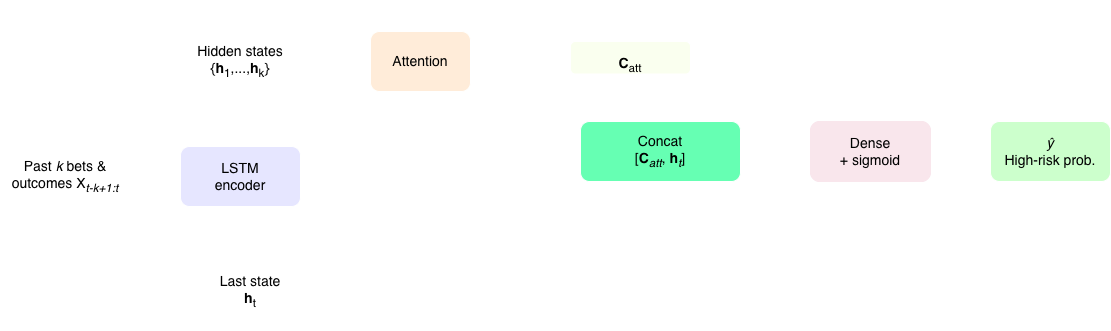

The diagram above was exported from draw.io. Its source (the exported page's mxGraphModel, read from the mxfile embedded in the PNG):
<mxGraphModel dx="1002" dy="592" grid="1" gridSize="10" guides="1" tooltips="1" connect="1" arrows="1" fold="1" page="1" pageScale="1" pageWidth="850" pageHeight="1100" math="0" shadow="0">
  <root>
    <mxCell id="0" />
    <mxCell id="1" parent="0" />
    <mxCell id="MqzRRLR4Opz2Y132oOrP-12" edge="1" parent="1" source="MqzRRLR4Opz2Y132oOrP-3" style="edgeStyle=orthogonalEdgeStyle;rounded=0;orthogonalLoop=1;jettySize=auto;html=1;entryX=0;entryY=0.5;entryDx=0;entryDy=0;" target="MqzRRLR4Opz2Y132oOrP-5">
      <mxGeometry relative="1" as="geometry" />
    </mxCell>
    <mxCell id="MqzRRLR4Opz2Y132oOrP-3" parent="1" style="rounded=1;whiteSpace=wrap;html=1;fillColor=light-dark(#FFFFFF,#FFFFFF);" value="&lt;font style=&quot;font-size: 14px; color: light-dark(rgb(0, 0, 0), rgb(0, 0, 0));&quot;&gt;Past &lt;i&gt;k&lt;/i&gt; bets &amp;amp;&lt;/font&gt;&lt;div&gt;&lt;font style=&quot;font-size: 14px; color: light-dark(rgb(0, 0, 0), rgb(0, 0, 0));&quot;&gt;outcomes X&lt;sub style=&quot;&quot;&gt;&lt;i style=&quot;&quot;&gt;t-k+1:t&lt;/i&gt;&lt;/sub&gt;&lt;/font&gt;&lt;/div&gt;" vertex="1">
      <mxGeometry height="50" width="110" x="20" y="250" as="geometry" />
    </mxCell>
    <mxCell id="MqzRRLR4Opz2Y132oOrP-15" edge="1" parent="1" source="MqzRRLR4Opz2Y132oOrP-4" style="edgeStyle=orthogonalEdgeStyle;rounded=0;orthogonalLoop=1;jettySize=auto;html=1;entryX=0;entryY=0.5;entryDx=0;entryDy=0;" target="MqzRRLR4Opz2Y132oOrP-7">
      <mxGeometry relative="1" as="geometry" />
    </mxCell>
    <mxCell id="MqzRRLR4Opz2Y132oOrP-4" parent="1" style="rounded=1;whiteSpace=wrap;html=1;strokeColor=light-dark(#000000,#FFFFFF);fillColor=light-dark(#FFFFFF,#FFFFFF);" value="&lt;font style=&quot;font-size: 14px; color: light-dark(rgb(0, 0, 0), rgb(0, 0, 0));&quot;&gt;Hidden states&lt;/font&gt;&lt;div&gt;&lt;font style=&quot;font-size: 14px; color: light-dark(rgb(0, 0, 0), rgb(0, 0, 0));&quot;&gt;{&lt;b style=&quot;&quot;&gt;h&lt;/b&gt;&lt;sub style=&quot;&quot;&gt;1&lt;/sub&gt;,...,&lt;b style=&quot;&quot;&gt;h&lt;/b&gt;&lt;sub style=&quot;&quot;&gt;k&lt;/sub&gt;}&lt;/font&gt;&lt;/div&gt;" vertex="1">
      <mxGeometry height="40" width="100" x="200" y="140" as="geometry" />
    </mxCell>
    <mxCell id="MqzRRLR4Opz2Y132oOrP-13" edge="1" parent="1" source="MqzRRLR4Opz2Y132oOrP-5" style="edgeStyle=orthogonalEdgeStyle;rounded=0;orthogonalLoop=1;jettySize=auto;html=1;exitX=0.5;exitY=0;exitDx=0;exitDy=0;entryX=0.5;entryY=1;entryDx=0;entryDy=0;" target="MqzRRLR4Opz2Y132oOrP-4">
      <mxGeometry relative="1" as="geometry" />
    </mxCell>
    <mxCell id="MqzRRLR4Opz2Y132oOrP-5" parent="1" style="rounded=1;whiteSpace=wrap;html=1;fillColor=light-dark(#FFFFFF,#E6E6FF);" value="&lt;span style=&quot;font-size: 14px;&quot;&gt;&lt;font style=&quot;color: light-dark(rgb(0, 0, 0), rgb(0, 0, 0));&quot;&gt;LSTM&lt;/font&gt;&lt;/span&gt;&lt;div&gt;&lt;span style=&quot;font-size: 14px;&quot;&gt;&lt;font style=&quot;color: light-dark(rgb(0, 0, 0), rgb(0, 0, 0));&quot;&gt;encoder&lt;/font&gt;&lt;/span&gt;&lt;/div&gt;" vertex="1">
      <mxGeometry height="60" width="120" x="190" y="245" as="geometry" />
    </mxCell>
    <mxCell id="MqzRRLR4Opz2Y132oOrP-27" edge="1" parent="1" source="MqzRRLR4Opz2Y132oOrP-6" style="edgeStyle=orthogonalEdgeStyle;rounded=0;orthogonalLoop=1;jettySize=auto;html=1;entryX=0.313;entryY=0.958;entryDx=0;entryDy=0;entryPerimeter=0;" target="MqzRRLR4Opz2Y132oOrP-8">
      <mxGeometry relative="1" as="geometry">
        <mxPoint x="640" y="290" as="targetPoint" />
      </mxGeometry>
    </mxCell>
    <mxCell id="MqzRRLR4Opz2Y132oOrP-6" parent="1" style="rounded=1;whiteSpace=wrap;html=1;fillColor=light-dark(#000000,#FFFFFF);" value="&lt;span style=&quot;font-size: 14px;&quot;&gt;&lt;font style=&quot;color: light-dark(rgb(0, 0, 0), rgb(0, 0, 0));&quot;&gt;Last state&lt;/font&gt;&lt;/span&gt;&lt;div&gt;&lt;span style=&quot;font-size: 14px;&quot;&gt;&lt;font style=&quot;color: light-dark(rgb(0, 0, 0), rgb(0, 0, 0));&quot;&gt;&lt;b&gt;h&lt;/b&gt;&lt;sub&gt;t&lt;/sub&gt;&lt;/font&gt;&lt;/span&gt;&lt;/div&gt;" vertex="1">
      <mxGeometry height="60" width="120" x="200" y="360" as="geometry" />
    </mxCell>
    <mxCell id="MqzRRLR4Opz2Y132oOrP-29" edge="1" parent="1" source="MqzRRLR4Opz2Y132oOrP-7" style="edgeStyle=orthogonalEdgeStyle;rounded=0;orthogonalLoop=1;jettySize=auto;html=1;">
      <mxGeometry relative="1" as="geometry">
        <mxPoint x="580" y="160" as="targetPoint" />
      </mxGeometry>
    </mxCell>
    <mxCell id="MqzRRLR4Opz2Y132oOrP-7" parent="1" style="rounded=1;whiteSpace=wrap;html=1;fillColor=light-dark(#FFFFFF,#FFECD9);" value="&lt;span style=&quot;font-size: 14px;&quot;&gt;&lt;font style=&quot;color: light-dark(rgb(0, 0, 0), rgb(0, 0, 0));&quot;&gt;Attention&lt;/font&gt;&lt;/span&gt;" vertex="1">
      <mxGeometry height="60" width="100" x="380" y="130" as="geometry" />
    </mxCell>
    <mxCell id="MqzRRLR4Opz2Y132oOrP-19" edge="1" parent="1" source="MqzRRLR4Opz2Y132oOrP-8" style="edgeStyle=orthogonalEdgeStyle;rounded=0;orthogonalLoop=1;jettySize=auto;html=1;entryX=0;entryY=0.5;entryDx=0;entryDy=0;" target="MqzRRLR4Opz2Y132oOrP-10">
      <mxGeometry relative="1" as="geometry" />
    </mxCell>
    <mxCell id="MqzRRLR4Opz2Y132oOrP-8" parent="1" style="rounded=1;whiteSpace=wrap;html=1;fillColor=light-dark(#FFFFFF,#66FFB3);" value="&lt;span style=&quot;font-size: 14px;&quot;&gt;&lt;font style=&quot;color: light-dark(rgb(0, 0, 0), rgb(0, 0, 0));&quot;&gt;Concat&lt;/font&gt;&lt;/span&gt;&lt;div&gt;&lt;span style=&quot;font-size: 14px;&quot;&gt;&lt;font style=&quot;color: light-dark(rgb(0, 0, 0), rgb(0, 0, 0));&quot;&gt;[&lt;b&gt;C&lt;/b&gt;&lt;sub&gt;&lt;i&gt;att&lt;/i&gt;&lt;/sub&gt;,&amp;nbsp;&lt;b&gt;h&lt;/b&gt;&lt;sub&gt;&lt;i&gt;t&lt;/i&gt;&lt;/sub&gt;]&lt;/font&gt;&lt;/span&gt;&lt;/div&gt;" vertex="1">
      <mxGeometry height="60" width="160" x="590" y="220" as="geometry" />
    </mxCell>
    <mxCell id="MqzRRLR4Opz2Y132oOrP-9" parent="1" style="rounded=1;whiteSpace=wrap;html=1;fillColor=light-dark(#FFFFFF,#FAFFEF);" value="&lt;font style=&quot;color: light-dark(rgb(0, 0, 0), rgb(0, 0, 0));&quot;&gt;&lt;br&gt;&lt;/font&gt;&lt;div&gt;&lt;span style=&quot;font-size: 14px;&quot;&gt;&lt;font style=&quot;color: light-dark(rgb(0, 0, 0), rgb(0, 0, 0));&quot;&gt;&lt;b&gt;C&lt;/b&gt;&lt;sub&gt;att&lt;/sub&gt;&lt;/font&gt;&lt;/span&gt;&lt;/div&gt;" vertex="1">
      <mxGeometry height="32.5" width="120" x="580" y="140" as="geometry" />
    </mxCell>
    <mxCell id="MqzRRLR4Opz2Y132oOrP-20" edge="1" parent="1" source="MqzRRLR4Opz2Y132oOrP-10" style="edgeStyle=orthogonalEdgeStyle;rounded=0;orthogonalLoop=1;jettySize=auto;html=1;exitX=1;exitY=0.5;exitDx=0;exitDy=0;entryX=0;entryY=0.5;entryDx=0;entryDy=0;" target="MqzRRLR4Opz2Y132oOrP-11">
      <mxGeometry relative="1" as="geometry" />
    </mxCell>
    <mxCell id="MqzRRLR4Opz2Y132oOrP-10" parent="1" style="rounded=1;whiteSpace=wrap;html=1;strokeColor=light-dark(#000000,#F9E6EC);fillColor=light-dark(#FFFFFF,#F9E6EC);" value="&lt;span style=&quot;font-size: 14px;&quot;&gt;&lt;font style=&quot;color: light-dark(rgb(0, 0, 0), rgb(0, 0, 0));&quot;&gt;Dense&lt;/font&gt;&lt;/span&gt;&lt;div&gt;&lt;span style=&quot;font-size: 14px;&quot;&gt;&lt;font style=&quot;color: light-dark(rgb(0, 0, 0), rgb(0, 0, 0));&quot;&gt;+ sigmoid&lt;/font&gt;&lt;/span&gt;&lt;/div&gt;" vertex="1">
      <mxGeometry height="60" width="120" x="820" y="220" as="geometry" />
    </mxCell>
    <mxCell id="MqzRRLR4Opz2Y132oOrP-11" parent="1" style="rounded=1;whiteSpace=wrap;html=1;fillColor=light-dark(#FFFFFF,#CCFFCC);" value="&lt;font style=&quot;font-size: 14px; color: light-dark(rgb(0, 0, 0), rgb(0, 0, 0));&quot;&gt;&lt;i&gt;ŷ&lt;/i&gt;&lt;/font&gt;&lt;div&gt;&lt;font style=&quot;font-size: 14px; color: light-dark(rgb(0, 0, 0), rgb(0, 0, 0));&quot;&gt;High-risk prob.&lt;/font&gt;&lt;/div&gt;" vertex="1">
      <mxGeometry height="60" width="120" x="1000" y="220" as="geometry" />
    </mxCell>
    <mxCell id="MqzRRLR4Opz2Y132oOrP-14" edge="1" parent="1" source="MqzRRLR4Opz2Y132oOrP-5" style="edgeStyle=orthogonalEdgeStyle;rounded=0;orthogonalLoop=1;jettySize=auto;html=1;entryX=0.417;entryY=0;entryDx=0;entryDy=0;entryPerimeter=0;" target="MqzRRLR4Opz2Y132oOrP-6">
      <mxGeometry relative="1" as="geometry" />
    </mxCell>
    <mxCell id="MqzRRLR4Opz2Y132oOrP-21" parent="1" style="text;html=1;whiteSpace=wrap;strokeColor=none;fillColor=none;align=center;verticalAlign=middle;rounded=0;" value="scores &lt;i&gt;e&lt;/i&gt;&lt;sub&gt;t&lt;/sub&gt;" vertex="1">
      <mxGeometry height="30" width="60" x="310" y="130" as="geometry" />
    </mxCell>
    <mxCell id="MqzRRLR4Opz2Y132oOrP-22" parent="1" style="text;html=1;whiteSpace=wrap;strokeColor=none;fillColor=none;align=center;verticalAlign=middle;rounded=0;" value="weighted sum" vertex="1">
      <mxGeometry height="30" width="80" x="488" y="126" as="geometry" />
    </mxCell>
    <mxCell id="MqzRRLR4Opz2Y132oOrP-23" parent="1" style="text;html=1;whiteSpace=wrap;strokeColor=none;fillColor=none;align=center;verticalAlign=middle;rounded=0;" value="Combined context&amp;nbsp;&lt;div&gt;+&amp;nbsp;&lt;/div&gt;&lt;div&gt;recency&lt;/div&gt;" vertex="1">
      <mxGeometry height="30" width="120" x="638" y="290" as="geometry" />
    </mxCell>
    <mxCell id="MqzRRLR4Opz2Y132oOrP-28" edge="1" parent="1" source="MqzRRLR4Opz2Y132oOrP-9" style="edgeStyle=orthogonalEdgeStyle;rounded=0;orthogonalLoop=1;jettySize=auto;html=1;exitX=0.5;exitY=1;exitDx=0;exitDy=0;">
      <mxGeometry relative="1" as="geometry">
        <Array as="points">
          <mxPoint x="640" y="173" />
        </Array>
        <mxPoint x="640" y="220" as="targetPoint" />
      </mxGeometry>
    </mxCell>
    <mxCell id="MqzRRLR4Opz2Y132oOrP-30" parent="1" style="text;html=1;whiteSpace=wrap;strokeColor=none;fillColor=none;align=center;verticalAlign=middle;rounded=0;" value="recency" vertex="1">
      <mxGeometry height="30" width="60" x="440" y="400" as="geometry" />
    </mxCell>
    <mxCell id="MqzRRLR4Opz2Y132oOrP-32" parent="1" style="text;html=1;whiteSpace=wrap;strokeColor=none;fillColor=none;align=center;verticalAlign=middle;rounded=0;" value="Next-round decision" vertex="1">
      <mxGeometry height="30" width="90" x="1020" y="290" as="geometry" />
    </mxCell>
    <mxCell id="MqzRRLR4Opz2Y132oOrP-33" edge="1" parent="1" source="MqzRRLR4Opz2Y132oOrP-32" style="edgeStyle=orthogonalEdgeStyle;rounded=0;orthogonalLoop=1;jettySize=auto;html=1;exitX=0.5;exitY=1;exitDx=0;exitDy=0;" target="MqzRRLR4Opz2Y132oOrP-32">
      <mxGeometry relative="1" as="geometry" />
    </mxCell>
    <mxCell id="MqzRRLR4Opz2Y132oOrP-34" parent="1" style="text;html=1;whiteSpace=wrap;strokeColor=none;fillColor=none;align=center;verticalAlign=middle;rounded=0;" value="sequence" vertex="1">
      <mxGeometry height="30" width="60" x="130" y="245" as="geometry" />
    </mxCell>
    <mxCell id="MqzRRLR4Opz2Y132oOrP-35" parent="1" style="text;html=1;whiteSpace=wrap;strokeColor=none;fillColor=none;align=center;verticalAlign=middle;rounded=0;" value="Input behaviour history" vertex="1">
      <mxGeometry height="30" width="120" x="10" y="310" as="geometry" />
    </mxCell>
    <mxCell id="MqzRRLR4Opz2Y132oOrP-36" parent="1" style="text;html=1;whiteSpace=wrap;strokeColor=none;fillColor=none;align=center;verticalAlign=middle;rounded=0;" value="Bias-aware betting state encoding" vertex="1">
      <mxGeometry height="30" width="140" x="170" y="99" as="geometry" />
    </mxCell>
  </root>
</mxGraphModel>